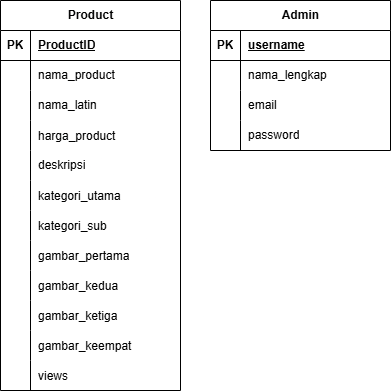

The diagram above was exported from draw.io. Its source (the exported page's mxGraphModel, read from the mxfile embedded in the PNG):
<mxGraphModel dx="997" dy="567" grid="1" gridSize="10" guides="1" tooltips="1" connect="1" arrows="1" fold="1" page="1" pageScale="1" pageWidth="850" pageHeight="1100" math="0" shadow="0">
  <root>
    <mxCell id="0" />
    <mxCell id="1" parent="0" />
    <mxCell id="Igi-SjhLSh44hUatXZa_-1" value="Admin" style="shape=table;startSize=30;container=1;collapsible=1;childLayout=tableLayout;fixedRows=1;rowLines=0;fontStyle=1;align=center;resizeLast=1;html=1;fillColor=none;" parent="1" vertex="1">
      <mxGeometry x="390" y="180" width="180" height="150" as="geometry" />
    </mxCell>
    <mxCell id="Igi-SjhLSh44hUatXZa_-2" value="" style="shape=tableRow;horizontal=0;startSize=0;swimlaneHead=0;swimlaneBody=0;fillColor=none;collapsible=0;dropTarget=0;points=[[0,0.5],[1,0.5]];portConstraint=eastwest;top=0;left=0;right=0;bottom=1;" parent="Igi-SjhLSh44hUatXZa_-1" vertex="1">
      <mxGeometry y="30" width="180" height="30" as="geometry" />
    </mxCell>
    <mxCell id="Igi-SjhLSh44hUatXZa_-3" value="PK" style="shape=partialRectangle;connectable=0;fillColor=none;top=0;left=0;bottom=0;right=0;fontStyle=1;overflow=hidden;whiteSpace=wrap;html=1;" parent="Igi-SjhLSh44hUatXZa_-2" vertex="1">
      <mxGeometry width="30" height="30" as="geometry">
        <mxRectangle width="30" height="30" as="alternateBounds" />
      </mxGeometry>
    </mxCell>
    <mxCell id="Igi-SjhLSh44hUatXZa_-4" value="username" style="shape=partialRectangle;connectable=0;fillColor=none;top=0;left=0;bottom=0;right=0;align=left;spacingLeft=6;fontStyle=5;overflow=hidden;whiteSpace=wrap;html=1;" parent="Igi-SjhLSh44hUatXZa_-2" vertex="1">
      <mxGeometry x="30" width="150" height="30" as="geometry">
        <mxRectangle width="150" height="30" as="alternateBounds" />
      </mxGeometry>
    </mxCell>
    <mxCell id="Igi-SjhLSh44hUatXZa_-5" value="" style="shape=tableRow;horizontal=0;startSize=0;swimlaneHead=0;swimlaneBody=0;fillColor=none;collapsible=0;dropTarget=0;points=[[0,0.5],[1,0.5]];portConstraint=eastwest;top=0;left=0;right=0;bottom=0;" parent="Igi-SjhLSh44hUatXZa_-1" vertex="1">
      <mxGeometry y="60" width="180" height="30" as="geometry" />
    </mxCell>
    <mxCell id="Igi-SjhLSh44hUatXZa_-6" value="" style="shape=partialRectangle;connectable=0;fillColor=none;top=0;left=0;bottom=0;right=0;editable=1;overflow=hidden;whiteSpace=wrap;html=1;" parent="Igi-SjhLSh44hUatXZa_-5" vertex="1">
      <mxGeometry width="30" height="30" as="geometry">
        <mxRectangle width="30" height="30" as="alternateBounds" />
      </mxGeometry>
    </mxCell>
    <mxCell id="Igi-SjhLSh44hUatXZa_-7" value="nama_lengkap" style="shape=partialRectangle;connectable=0;fillColor=none;top=0;left=0;bottom=0;right=0;align=left;spacingLeft=6;overflow=hidden;whiteSpace=wrap;html=1;" parent="Igi-SjhLSh44hUatXZa_-5" vertex="1">
      <mxGeometry x="30" width="150" height="30" as="geometry">
        <mxRectangle width="150" height="30" as="alternateBounds" />
      </mxGeometry>
    </mxCell>
    <mxCell id="Igi-SjhLSh44hUatXZa_-8" value="" style="shape=tableRow;horizontal=0;startSize=0;swimlaneHead=0;swimlaneBody=0;fillColor=none;collapsible=0;dropTarget=0;points=[[0,0.5],[1,0.5]];portConstraint=eastwest;top=0;left=0;right=0;bottom=0;" parent="Igi-SjhLSh44hUatXZa_-1" vertex="1">
      <mxGeometry y="90" width="180" height="30" as="geometry" />
    </mxCell>
    <mxCell id="Igi-SjhLSh44hUatXZa_-9" value="" style="shape=partialRectangle;connectable=0;fillColor=none;top=0;left=0;bottom=0;right=0;editable=1;overflow=hidden;whiteSpace=wrap;html=1;" parent="Igi-SjhLSh44hUatXZa_-8" vertex="1">
      <mxGeometry width="30" height="30" as="geometry">
        <mxRectangle width="30" height="30" as="alternateBounds" />
      </mxGeometry>
    </mxCell>
    <mxCell id="Igi-SjhLSh44hUatXZa_-10" value="email" style="shape=partialRectangle;connectable=0;fillColor=none;top=0;left=0;bottom=0;right=0;align=left;spacingLeft=6;overflow=hidden;whiteSpace=wrap;html=1;" parent="Igi-SjhLSh44hUatXZa_-8" vertex="1">
      <mxGeometry x="30" width="150" height="30" as="geometry">
        <mxRectangle width="150" height="30" as="alternateBounds" />
      </mxGeometry>
    </mxCell>
    <mxCell id="Igi-SjhLSh44hUatXZa_-11" value="" style="shape=tableRow;horizontal=0;startSize=0;swimlaneHead=0;swimlaneBody=0;fillColor=none;collapsible=0;dropTarget=0;points=[[0,0.5],[1,0.5]];portConstraint=eastwest;top=0;left=0;right=0;bottom=0;" parent="Igi-SjhLSh44hUatXZa_-1" vertex="1">
      <mxGeometry y="120" width="180" height="30" as="geometry" />
    </mxCell>
    <mxCell id="Igi-SjhLSh44hUatXZa_-12" value="" style="shape=partialRectangle;connectable=0;fillColor=none;top=0;left=0;bottom=0;right=0;editable=1;overflow=hidden;whiteSpace=wrap;html=1;" parent="Igi-SjhLSh44hUatXZa_-11" vertex="1">
      <mxGeometry width="30" height="30" as="geometry">
        <mxRectangle width="30" height="30" as="alternateBounds" />
      </mxGeometry>
    </mxCell>
    <mxCell id="Igi-SjhLSh44hUatXZa_-13" value="password" style="shape=partialRectangle;connectable=0;fillColor=none;top=0;left=0;bottom=0;right=0;align=left;spacingLeft=6;overflow=hidden;whiteSpace=wrap;html=1;" parent="Igi-SjhLSh44hUatXZa_-11" vertex="1">
      <mxGeometry x="30" width="150" height="30" as="geometry">
        <mxRectangle width="150" height="30" as="alternateBounds" />
      </mxGeometry>
    </mxCell>
    <mxCell id="Igi-SjhLSh44hUatXZa_-14" value="Product" style="shape=table;startSize=30;container=1;collapsible=1;childLayout=tableLayout;fixedRows=1;rowLines=0;fontStyle=1;align=center;resizeLast=1;html=1;fillColor=none;" parent="1" vertex="1">
      <mxGeometry x="180" y="180" width="180" height="390" as="geometry" />
    </mxCell>
    <mxCell id="Igi-SjhLSh44hUatXZa_-15" value="" style="shape=tableRow;horizontal=0;startSize=0;swimlaneHead=0;swimlaneBody=0;fillColor=none;collapsible=0;dropTarget=0;points=[[0,0.5],[1,0.5]];portConstraint=eastwest;top=0;left=0;right=0;bottom=1;" parent="Igi-SjhLSh44hUatXZa_-14" vertex="1">
      <mxGeometry y="30" width="180" height="30" as="geometry" />
    </mxCell>
    <mxCell id="Igi-SjhLSh44hUatXZa_-16" value="PK" style="shape=partialRectangle;connectable=0;fillColor=none;top=0;left=0;bottom=0;right=0;fontStyle=1;overflow=hidden;whiteSpace=wrap;html=1;" parent="Igi-SjhLSh44hUatXZa_-15" vertex="1">
      <mxGeometry width="30" height="30" as="geometry">
        <mxRectangle width="30" height="30" as="alternateBounds" />
      </mxGeometry>
    </mxCell>
    <mxCell id="Igi-SjhLSh44hUatXZa_-17" value="ProductID" style="shape=partialRectangle;connectable=0;fillColor=none;top=0;left=0;bottom=0;right=0;align=left;spacingLeft=6;fontStyle=5;overflow=hidden;whiteSpace=wrap;html=1;" parent="Igi-SjhLSh44hUatXZa_-15" vertex="1">
      <mxGeometry x="30" width="150" height="30" as="geometry">
        <mxRectangle width="150" height="30" as="alternateBounds" />
      </mxGeometry>
    </mxCell>
    <mxCell id="Igi-SjhLSh44hUatXZa_-18" value="" style="shape=tableRow;horizontal=0;startSize=0;swimlaneHead=0;swimlaneBody=0;fillColor=none;collapsible=0;dropTarget=0;points=[[0,0.5],[1,0.5]];portConstraint=eastwest;top=0;left=0;right=0;bottom=0;" parent="Igi-SjhLSh44hUatXZa_-14" vertex="1">
      <mxGeometry y="60" width="180" height="30" as="geometry" />
    </mxCell>
    <mxCell id="Igi-SjhLSh44hUatXZa_-19" value="" style="shape=partialRectangle;connectable=0;fillColor=none;top=0;left=0;bottom=0;right=0;editable=1;overflow=hidden;whiteSpace=wrap;html=1;" parent="Igi-SjhLSh44hUatXZa_-18" vertex="1">
      <mxGeometry width="30" height="30" as="geometry">
        <mxRectangle width="30" height="30" as="alternateBounds" />
      </mxGeometry>
    </mxCell>
    <mxCell id="Igi-SjhLSh44hUatXZa_-20" value="nama_product" style="shape=partialRectangle;connectable=0;fillColor=none;top=0;left=0;bottom=0;right=0;align=left;spacingLeft=6;overflow=hidden;whiteSpace=wrap;html=1;" parent="Igi-SjhLSh44hUatXZa_-18" vertex="1">
      <mxGeometry x="30" width="150" height="30" as="geometry">
        <mxRectangle width="150" height="30" as="alternateBounds" />
      </mxGeometry>
    </mxCell>
    <mxCell id="Igi-SjhLSh44hUatXZa_-21" value="" style="shape=tableRow;horizontal=0;startSize=0;swimlaneHead=0;swimlaneBody=0;fillColor=none;collapsible=0;dropTarget=0;points=[[0,0.5],[1,0.5]];portConstraint=eastwest;top=0;left=0;right=0;bottom=0;" parent="Igi-SjhLSh44hUatXZa_-14" vertex="1">
      <mxGeometry y="90" width="180" height="30" as="geometry" />
    </mxCell>
    <mxCell id="Igi-SjhLSh44hUatXZa_-22" value="" style="shape=partialRectangle;connectable=0;fillColor=none;top=0;left=0;bottom=0;right=0;editable=1;overflow=hidden;whiteSpace=wrap;html=1;" parent="Igi-SjhLSh44hUatXZa_-21" vertex="1">
      <mxGeometry width="30" height="30" as="geometry">
        <mxRectangle width="30" height="30" as="alternateBounds" />
      </mxGeometry>
    </mxCell>
    <mxCell id="Igi-SjhLSh44hUatXZa_-23" value="nama_latin" style="shape=partialRectangle;connectable=0;fillColor=none;top=0;left=0;bottom=0;right=0;align=left;spacingLeft=6;overflow=hidden;whiteSpace=wrap;html=1;" parent="Igi-SjhLSh44hUatXZa_-21" vertex="1">
      <mxGeometry x="30" width="150" height="30" as="geometry">
        <mxRectangle width="150" height="30" as="alternateBounds" />
      </mxGeometry>
    </mxCell>
    <mxCell id="Igi-SjhLSh44hUatXZa_-34" value="" style="shape=tableRow;horizontal=0;startSize=0;swimlaneHead=0;swimlaneBody=0;fillColor=none;collapsible=0;dropTarget=0;points=[[0,0.5],[1,0.5]];portConstraint=eastwest;top=0;left=0;right=0;bottom=0;" parent="Igi-SjhLSh44hUatXZa_-14" vertex="1">
      <mxGeometry y="120" width="180" height="30" as="geometry" />
    </mxCell>
    <mxCell id="Igi-SjhLSh44hUatXZa_-35" value="" style="shape=partialRectangle;connectable=0;fillColor=none;top=0;left=0;bottom=0;right=0;editable=1;overflow=hidden;" parent="Igi-SjhLSh44hUatXZa_-34" vertex="1">
      <mxGeometry width="30" height="30" as="geometry">
        <mxRectangle width="30" height="30" as="alternateBounds" />
      </mxGeometry>
    </mxCell>
    <mxCell id="Igi-SjhLSh44hUatXZa_-36" value="harga_product" style="shape=partialRectangle;connectable=0;fillColor=none;top=0;left=0;bottom=0;right=0;align=left;spacingLeft=6;overflow=hidden;" parent="Igi-SjhLSh44hUatXZa_-34" vertex="1">
      <mxGeometry x="30" width="150" height="30" as="geometry">
        <mxRectangle width="150" height="30" as="alternateBounds" />
      </mxGeometry>
    </mxCell>
    <mxCell id="Igi-SjhLSh44hUatXZa_-37" value="" style="shape=tableRow;horizontal=0;startSize=0;swimlaneHead=0;swimlaneBody=0;fillColor=none;collapsible=0;dropTarget=0;points=[[0,0.5],[1,0.5]];portConstraint=eastwest;top=0;left=0;right=0;bottom=0;" parent="Igi-SjhLSh44hUatXZa_-14" vertex="1">
      <mxGeometry y="150" width="180" height="30" as="geometry" />
    </mxCell>
    <mxCell id="Igi-SjhLSh44hUatXZa_-38" value="" style="shape=partialRectangle;connectable=0;fillColor=none;top=0;left=0;bottom=0;right=0;fontStyle=0;overflow=hidden;whiteSpace=wrap;html=1;" parent="Igi-SjhLSh44hUatXZa_-37" vertex="1">
      <mxGeometry width="30" height="30" as="geometry">
        <mxRectangle width="30" height="30" as="alternateBounds" />
      </mxGeometry>
    </mxCell>
    <mxCell id="Igi-SjhLSh44hUatXZa_-39" value="deskripsi" style="shape=partialRectangle;connectable=0;fillColor=none;top=0;left=0;bottom=0;right=0;align=left;spacingLeft=6;fontStyle=0;overflow=hidden;whiteSpace=wrap;html=1;" parent="Igi-SjhLSh44hUatXZa_-37" vertex="1">
      <mxGeometry x="30" width="150" height="30" as="geometry">
        <mxRectangle width="150" height="30" as="alternateBounds" />
      </mxGeometry>
    </mxCell>
    <mxCell id="Igi-SjhLSh44hUatXZa_-40" value="" style="shape=tableRow;horizontal=0;startSize=0;swimlaneHead=0;swimlaneBody=0;fillColor=none;collapsible=0;dropTarget=0;points=[[0,0.5],[1,0.5]];portConstraint=eastwest;top=0;left=0;right=0;bottom=0;" parent="Igi-SjhLSh44hUatXZa_-14" vertex="1">
      <mxGeometry y="180" width="180" height="30" as="geometry" />
    </mxCell>
    <mxCell id="Igi-SjhLSh44hUatXZa_-41" value="" style="shape=partialRectangle;connectable=0;fillColor=none;top=0;left=0;bottom=0;right=0;editable=1;overflow=hidden;" parent="Igi-SjhLSh44hUatXZa_-40" vertex="1">
      <mxGeometry width="30" height="30" as="geometry">
        <mxRectangle width="30" height="30" as="alternateBounds" />
      </mxGeometry>
    </mxCell>
    <mxCell id="Igi-SjhLSh44hUatXZa_-42" value="kategori_utama" style="shape=partialRectangle;connectable=0;fillColor=none;top=0;left=0;bottom=0;right=0;align=left;spacingLeft=6;overflow=hidden;" parent="Igi-SjhLSh44hUatXZa_-40" vertex="1">
      <mxGeometry x="30" width="150" height="30" as="geometry">
        <mxRectangle width="150" height="30" as="alternateBounds" />
      </mxGeometry>
    </mxCell>
    <mxCell id="Igi-SjhLSh44hUatXZa_-46" value="" style="shape=tableRow;horizontal=0;startSize=0;swimlaneHead=0;swimlaneBody=0;fillColor=none;collapsible=0;dropTarget=0;points=[[0,0.5],[1,0.5]];portConstraint=eastwest;top=0;left=0;right=0;bottom=0;" parent="Igi-SjhLSh44hUatXZa_-14" vertex="1">
      <mxGeometry y="210" width="180" height="30" as="geometry" />
    </mxCell>
    <mxCell id="Igi-SjhLSh44hUatXZa_-47" value="" style="shape=partialRectangle;connectable=0;fillColor=none;top=0;left=0;bottom=0;right=0;editable=1;overflow=hidden;" parent="Igi-SjhLSh44hUatXZa_-46" vertex="1">
      <mxGeometry width="30" height="30" as="geometry">
        <mxRectangle width="30" height="30" as="alternateBounds" />
      </mxGeometry>
    </mxCell>
    <mxCell id="Igi-SjhLSh44hUatXZa_-48" value="kategori_sub" style="shape=partialRectangle;connectable=0;fillColor=none;top=0;left=0;bottom=0;right=0;align=left;spacingLeft=6;overflow=hidden;" parent="Igi-SjhLSh44hUatXZa_-46" vertex="1">
      <mxGeometry x="30" width="150" height="30" as="geometry">
        <mxRectangle width="150" height="30" as="alternateBounds" />
      </mxGeometry>
    </mxCell>
    <mxCell id="Igi-SjhLSh44hUatXZa_-49" value="" style="shape=tableRow;horizontal=0;startSize=0;swimlaneHead=0;swimlaneBody=0;fillColor=none;collapsible=0;dropTarget=0;points=[[0,0.5],[1,0.5]];portConstraint=eastwest;top=0;left=0;right=0;bottom=0;" parent="Igi-SjhLSh44hUatXZa_-14" vertex="1">
      <mxGeometry y="240" width="180" height="30" as="geometry" />
    </mxCell>
    <mxCell id="Igi-SjhLSh44hUatXZa_-50" value="" style="shape=partialRectangle;connectable=0;fillColor=none;top=0;left=0;bottom=0;right=0;editable=1;overflow=hidden;" parent="Igi-SjhLSh44hUatXZa_-49" vertex="1">
      <mxGeometry width="30" height="30" as="geometry">
        <mxRectangle width="30" height="30" as="alternateBounds" />
      </mxGeometry>
    </mxCell>
    <mxCell id="Igi-SjhLSh44hUatXZa_-51" value="gambar_pertama" style="shape=partialRectangle;connectable=0;fillColor=none;top=0;left=0;bottom=0;right=0;align=left;spacingLeft=6;overflow=hidden;" parent="Igi-SjhLSh44hUatXZa_-49" vertex="1">
      <mxGeometry x="30" width="150" height="30" as="geometry">
        <mxRectangle width="150" height="30" as="alternateBounds" />
      </mxGeometry>
    </mxCell>
    <mxCell id="Igi-SjhLSh44hUatXZa_-52" value="" style="shape=tableRow;horizontal=0;startSize=0;swimlaneHead=0;swimlaneBody=0;fillColor=none;collapsible=0;dropTarget=0;points=[[0,0.5],[1,0.5]];portConstraint=eastwest;top=0;left=0;right=0;bottom=0;" parent="Igi-SjhLSh44hUatXZa_-14" vertex="1">
      <mxGeometry y="270" width="180" height="30" as="geometry" />
    </mxCell>
    <mxCell id="Igi-SjhLSh44hUatXZa_-53" value="" style="shape=partialRectangle;connectable=0;fillColor=none;top=0;left=0;bottom=0;right=0;editable=1;overflow=hidden;" parent="Igi-SjhLSh44hUatXZa_-52" vertex="1">
      <mxGeometry width="30" height="30" as="geometry">
        <mxRectangle width="30" height="30" as="alternateBounds" />
      </mxGeometry>
    </mxCell>
    <mxCell id="Igi-SjhLSh44hUatXZa_-54" value="gambar_kedua" style="shape=partialRectangle;connectable=0;fillColor=none;top=0;left=0;bottom=0;right=0;align=left;spacingLeft=6;overflow=hidden;" parent="Igi-SjhLSh44hUatXZa_-52" vertex="1">
      <mxGeometry x="30" width="150" height="30" as="geometry">
        <mxRectangle width="150" height="30" as="alternateBounds" />
      </mxGeometry>
    </mxCell>
    <mxCell id="Igi-SjhLSh44hUatXZa_-55" value="" style="shape=tableRow;horizontal=0;startSize=0;swimlaneHead=0;swimlaneBody=0;fillColor=none;collapsible=0;dropTarget=0;points=[[0,0.5],[1,0.5]];portConstraint=eastwest;top=0;left=0;right=0;bottom=0;" parent="Igi-SjhLSh44hUatXZa_-14" vertex="1">
      <mxGeometry y="300" width="180" height="30" as="geometry" />
    </mxCell>
    <mxCell id="Igi-SjhLSh44hUatXZa_-56" value="" style="shape=partialRectangle;connectable=0;fillColor=none;top=0;left=0;bottom=0;right=0;editable=1;overflow=hidden;" parent="Igi-SjhLSh44hUatXZa_-55" vertex="1">
      <mxGeometry width="30" height="30" as="geometry">
        <mxRectangle width="30" height="30" as="alternateBounds" />
      </mxGeometry>
    </mxCell>
    <mxCell id="Igi-SjhLSh44hUatXZa_-57" value="gambar_ketiga" style="shape=partialRectangle;connectable=0;fillColor=none;top=0;left=0;bottom=0;right=0;align=left;spacingLeft=6;overflow=hidden;" parent="Igi-SjhLSh44hUatXZa_-55" vertex="1">
      <mxGeometry x="30" width="150" height="30" as="geometry">
        <mxRectangle width="150" height="30" as="alternateBounds" />
      </mxGeometry>
    </mxCell>
    <mxCell id="Igi-SjhLSh44hUatXZa_-58" value="" style="shape=tableRow;horizontal=0;startSize=0;swimlaneHead=0;swimlaneBody=0;fillColor=none;collapsible=0;dropTarget=0;points=[[0,0.5],[1,0.5]];portConstraint=eastwest;top=0;left=0;right=0;bottom=0;" parent="Igi-SjhLSh44hUatXZa_-14" vertex="1">
      <mxGeometry y="330" width="180" height="30" as="geometry" />
    </mxCell>
    <mxCell id="Igi-SjhLSh44hUatXZa_-59" value="" style="shape=partialRectangle;connectable=0;fillColor=none;top=0;left=0;bottom=0;right=0;editable=1;overflow=hidden;" parent="Igi-SjhLSh44hUatXZa_-58" vertex="1">
      <mxGeometry width="30" height="30" as="geometry">
        <mxRectangle width="30" height="30" as="alternateBounds" />
      </mxGeometry>
    </mxCell>
    <mxCell id="Igi-SjhLSh44hUatXZa_-60" value="gambar_keempat" style="shape=partialRectangle;connectable=0;fillColor=none;top=0;left=0;bottom=0;right=0;align=left;spacingLeft=6;overflow=hidden;" parent="Igi-SjhLSh44hUatXZa_-58" vertex="1">
      <mxGeometry x="30" width="150" height="30" as="geometry">
        <mxRectangle width="150" height="30" as="alternateBounds" />
      </mxGeometry>
    </mxCell>
    <mxCell id="Igi-SjhLSh44hUatXZa_-61" value="" style="shape=tableRow;horizontal=0;startSize=0;swimlaneHead=0;swimlaneBody=0;fillColor=none;collapsible=0;dropTarget=0;points=[[0,0.5],[1,0.5]];portConstraint=eastwest;top=0;left=0;right=0;bottom=0;" parent="Igi-SjhLSh44hUatXZa_-14" vertex="1">
      <mxGeometry y="360" width="180" height="30" as="geometry" />
    </mxCell>
    <mxCell id="Igi-SjhLSh44hUatXZa_-62" value="" style="shape=partialRectangle;connectable=0;fillColor=none;top=0;left=0;bottom=0;right=0;editable=1;overflow=hidden;" parent="Igi-SjhLSh44hUatXZa_-61" vertex="1">
      <mxGeometry width="30" height="30" as="geometry">
        <mxRectangle width="30" height="30" as="alternateBounds" />
      </mxGeometry>
    </mxCell>
    <mxCell id="Igi-SjhLSh44hUatXZa_-63" value="views" style="shape=partialRectangle;connectable=0;fillColor=none;top=0;left=0;bottom=0;right=0;align=left;spacingLeft=6;overflow=hidden;" parent="Igi-SjhLSh44hUatXZa_-61" vertex="1">
      <mxGeometry x="30" width="150" height="30" as="geometry">
        <mxRectangle width="150" height="30" as="alternateBounds" />
      </mxGeometry>
    </mxCell>
  </root>
</mxGraphModel>